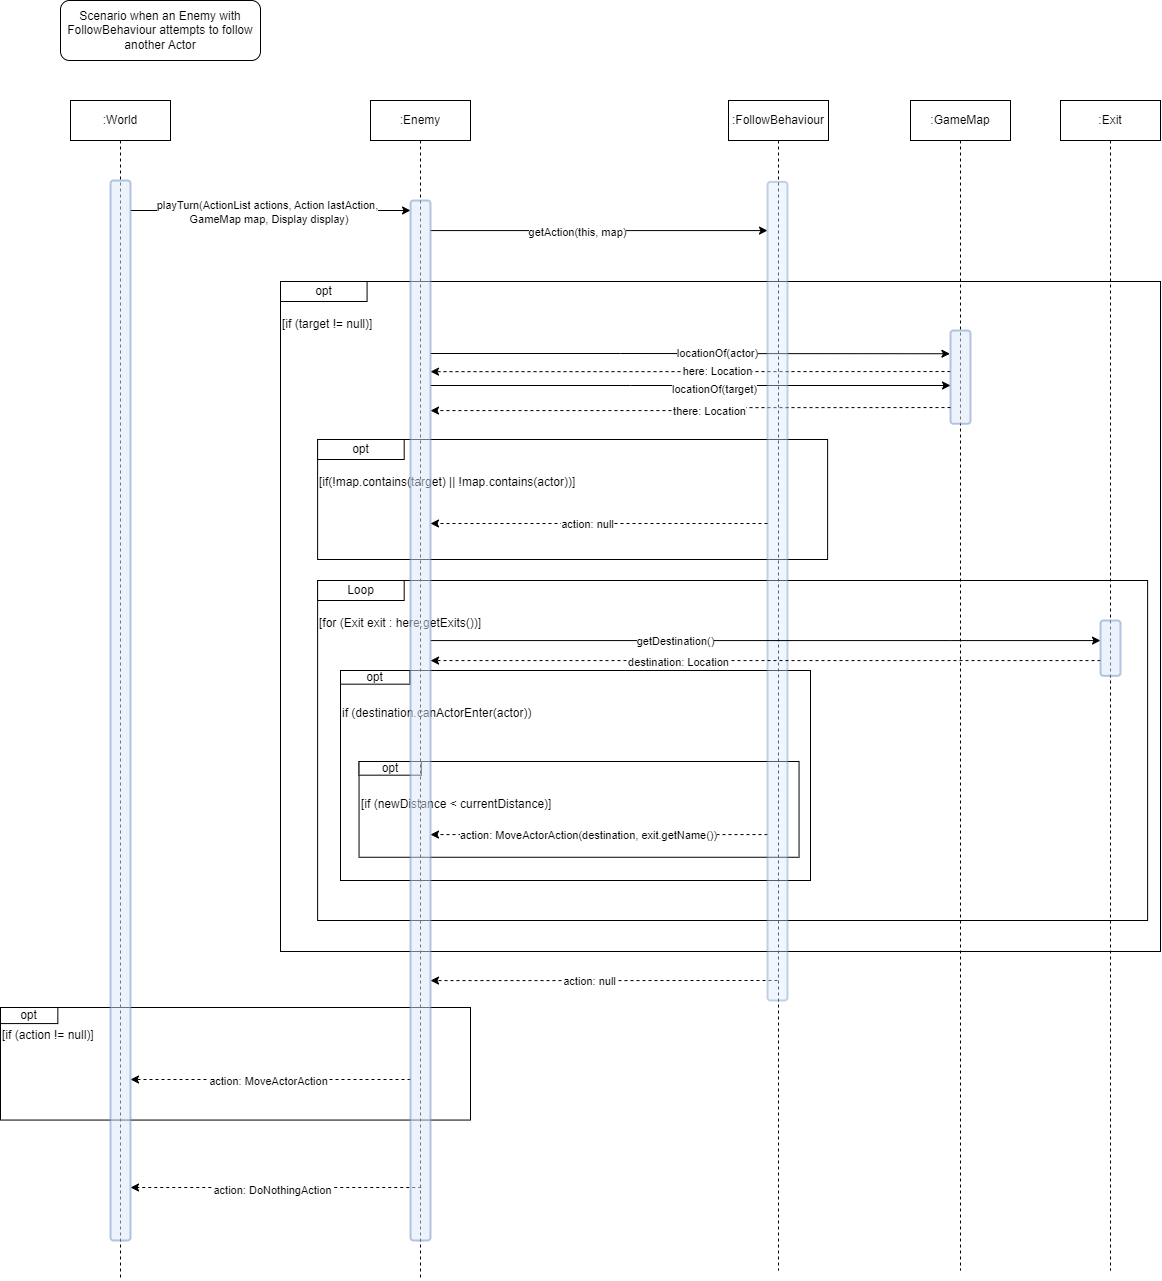

The diagram above was exported from draw.io. Its source (the exported page's mxGraphModel, read from the mxfile embedded in the PNG):
<mxGraphModel dx="2465" dy="1903" grid="1" gridSize="10" guides="1" tooltips="1" connect="1" arrows="1" fold="1" page="1" pageScale="1" pageWidth="850" pageHeight="1100" math="0" shadow="0">
  <root>
    <mxCell id="0" />
    <mxCell id="1" parent="0" />
    <mxCell id="liZvqJUB4mOW-GfoIrWm-1" value="" style="group" parent="1" vertex="1" connectable="0">
      <mxGeometry x="-30" y="947" width="470" height="201" as="geometry" />
    </mxCell>
    <mxCell id="dQacVSfHrA0tRkgr0yyJ-92" value="" style="group" parent="liZvqJUB4mOW-GfoIrWm-1" vertex="1" connectable="0">
      <mxGeometry width="470" height="201" as="geometry" />
    </mxCell>
    <mxCell id="dQacVSfHrA0tRkgr0yyJ-93" value="&lt;div&gt;&lt;/div&gt;&lt;div&gt;&lt;br&gt;&lt;/div&gt;&lt;div&gt;[if (action != null)]&lt;br&gt;&lt;/div&gt;" style="rounded=0;whiteSpace=wrap;html=1;labelPosition=center;verticalLabelPosition=middle;align=left;verticalAlign=top;" parent="dQacVSfHrA0tRkgr0yyJ-92" vertex="1">
      <mxGeometry width="470" height="112.56000000000002" as="geometry" />
    </mxCell>
    <mxCell id="dQacVSfHrA0tRkgr0yyJ-94" value="opt" style="rounded=0;whiteSpace=wrap;html=1;" parent="dQacVSfHrA0tRkgr0yyJ-92" vertex="1">
      <mxGeometry width="57.34204793028323" height="16.080000000000002" as="geometry" />
    </mxCell>
    <mxCell id="dQacVSfHrA0tRkgr0yyJ-98" style="edgeStyle=orthogonalEdgeStyle;rounded=0;orthogonalLoop=1;jettySize=auto;html=1;dashed=1;" parent="dQacVSfHrA0tRkgr0yyJ-92" target="dQacVSfHrA0tRkgr0yyJ-106" edge="1">
      <mxGeometry relative="1" as="geometry">
        <mxPoint x="420.77" y="180" as="sourcePoint" />
        <mxPoint x="130.76999999999998" y="180" as="targetPoint" />
        <Array as="points">
          <mxPoint x="421" y="181" />
        </Array>
      </mxGeometry>
    </mxCell>
    <mxCell id="dQacVSfHrA0tRkgr0yyJ-99" value="action: DoNothingAction" style="edgeLabel;html=1;align=center;verticalAlign=middle;resizable=0;points=[];" parent="dQacVSfHrA0tRkgr0yyJ-98" vertex="1" connectable="0">
      <mxGeometry x="0.0218" y="2" relative="1" as="geometry">
        <mxPoint as="offset" />
      </mxGeometry>
    </mxCell>
    <mxCell id="dQacVSfHrA0tRkgr0yyJ-96" style="edgeStyle=orthogonalEdgeStyle;rounded=0;orthogonalLoop=1;jettySize=auto;html=1;dashed=1;" parent="liZvqJUB4mOW-GfoIrWm-1" target="dQacVSfHrA0tRkgr0yyJ-106" edge="1">
      <mxGeometry relative="1" as="geometry">
        <mxPoint x="410" y="72" as="sourcePoint" />
        <Array as="points">
          <mxPoint x="270" y="73" />
        </Array>
      </mxGeometry>
    </mxCell>
    <mxCell id="dQacVSfHrA0tRkgr0yyJ-97" value="action: MoveActorAction" style="edgeLabel;html=1;align=center;verticalAlign=middle;resizable=0;points=[];" parent="dQacVSfHrA0tRkgr0yyJ-96" vertex="1" connectable="0">
      <mxGeometry x="0.0218" y="2" relative="1" as="geometry">
        <mxPoint y="-1" as="offset" />
      </mxGeometry>
    </mxCell>
    <mxCell id="dQacVSfHrA0tRkgr0yyJ-19" value="" style="group" parent="1" vertex="1" connectable="0">
      <mxGeometry x="330" y="271" width="800" height="680" as="geometry" />
    </mxCell>
    <mxCell id="dQacVSfHrA0tRkgr0yyJ-23" value="" style="group" parent="dQacVSfHrA0tRkgr0yyJ-19" vertex="1" connectable="0">
      <mxGeometry x="-80" width="880" height="680" as="geometry" />
    </mxCell>
    <mxCell id="dQacVSfHrA0tRkgr0yyJ-15" value="&lt;div&gt;&lt;br&gt;&lt;/div&gt;&lt;div&gt;&lt;br&gt;&lt;/div&gt;[if (target != null)]" style="rounded=0;whiteSpace=wrap;html=1;labelPosition=center;verticalLabelPosition=middle;align=left;verticalAlign=top;movable=1;resizable=1;rotatable=1;deletable=1;editable=1;locked=0;connectable=1;" parent="dQacVSfHrA0tRkgr0yyJ-23" vertex="1">
      <mxGeometry y="-50" width="880" height="670" as="geometry" />
    </mxCell>
    <mxCell id="dQacVSfHrA0tRkgr0yyJ-24" value="" style="group" parent="dQacVSfHrA0tRkgr0yyJ-23" vertex="1" connectable="0">
      <mxGeometry x="37.10526315789473" y="106" width="510" height="250.00000000000003" as="geometry" />
    </mxCell>
    <mxCell id="dQacVSfHrA0tRkgr0yyJ-25" value="" style="group" parent="dQacVSfHrA0tRkgr0yyJ-24" vertex="1" connectable="0">
      <mxGeometry width="510" height="250.00000000000003" as="geometry" />
    </mxCell>
    <mxCell id="dQacVSfHrA0tRkgr0yyJ-26" value="&lt;div&gt;&lt;br&gt;&lt;/div&gt;&lt;div&gt;&lt;br&gt;&lt;/div&gt;[if(!map.contains(target) || !map.contains(actor))]" style="rounded=0;whiteSpace=wrap;html=1;labelPosition=center;verticalLabelPosition=middle;align=left;verticalAlign=top;" parent="dQacVSfHrA0tRkgr0yyJ-25" vertex="1">
      <mxGeometry y="2" width="510" height="120" as="geometry" />
    </mxCell>
    <mxCell id="dQacVSfHrA0tRkgr0yyJ-27" value="opt" style="rounded=0;whiteSpace=wrap;html=1;" parent="dQacVSfHrA0tRkgr0yyJ-25" vertex="1">
      <mxGeometry y="2" width="86.57894736842107" height="20" as="geometry" />
    </mxCell>
    <mxCell id="dQacVSfHrA0tRkgr0yyJ-31" value="" style="group" parent="dQacVSfHrA0tRkgr0yyJ-23" vertex="1" connectable="0">
      <mxGeometry x="37.10526315789474" y="249" width="830" height="380" as="geometry" />
    </mxCell>
    <mxCell id="dQacVSfHrA0tRkgr0yyJ-32" value="" style="group" parent="dQacVSfHrA0tRkgr0yyJ-31" vertex="1" connectable="0">
      <mxGeometry width="830" height="380" as="geometry" />
    </mxCell>
    <mxCell id="dQacVSfHrA0tRkgr0yyJ-33" value="&lt;div&gt;&lt;/div&gt;&lt;div&gt;&lt;br&gt;&lt;/div&gt;&lt;div&gt;&lt;br&gt;&lt;/div&gt;&lt;div&gt;[for (Exit exit : here.getExits())]&lt;/div&gt;" style="rounded=0;whiteSpace=wrap;html=1;labelPosition=center;verticalLabelPosition=middle;align=left;verticalAlign=top;" parent="dQacVSfHrA0tRkgr0yyJ-32" vertex="1">
      <mxGeometry width="830" height="340" as="geometry" />
    </mxCell>
    <mxCell id="dQacVSfHrA0tRkgr0yyJ-34" value="Loop" style="rounded=0;whiteSpace=wrap;html=1;" parent="dQacVSfHrA0tRkgr0yyJ-32" vertex="1">
      <mxGeometry width="86.57894736842107" height="20" as="geometry" />
    </mxCell>
    <mxCell id="dQacVSfHrA0tRkgr0yyJ-36" value="" style="group" parent="dQacVSfHrA0tRkgr0yyJ-32" vertex="1" connectable="0">
      <mxGeometry x="22.89" y="90" width="470" height="262" as="geometry" />
    </mxCell>
    <mxCell id="dQacVSfHrA0tRkgr0yyJ-37" value="" style="group" parent="dQacVSfHrA0tRkgr0yyJ-36" vertex="1" connectable="0">
      <mxGeometry width="470" height="262" as="geometry" />
    </mxCell>
    <mxCell id="dQacVSfHrA0tRkgr0yyJ-38" value="&lt;div&gt;&lt;br&gt;&lt;/div&gt;&lt;div&gt;&lt;br&gt;&lt;/div&gt;if (destination.canActorEnter(actor))" style="rounded=0;whiteSpace=wrap;html=1;labelPosition=center;verticalLabelPosition=middle;align=left;verticalAlign=top;" parent="dQacVSfHrA0tRkgr0yyJ-37" vertex="1">
      <mxGeometry width="470" height="210" as="geometry" />
    </mxCell>
    <mxCell id="dQacVSfHrA0tRkgr0yyJ-39" value="opt" style="rounded=0;whiteSpace=wrap;html=1;" parent="dQacVSfHrA0tRkgr0yyJ-37" vertex="1">
      <mxGeometry width="69.43805555555556" height="13.680000000000001" as="geometry" />
    </mxCell>
    <mxCell id="dQacVSfHrA0tRkgr0yyJ-40" value="" style="group" parent="dQacVSfHrA0tRkgr0yyJ-37" vertex="1" connectable="0">
      <mxGeometry x="18.55000000000001" y="91" width="440" height="171" as="geometry" />
    </mxCell>
    <mxCell id="dQacVSfHrA0tRkgr0yyJ-41" value="&lt;div&gt;&lt;br&gt;&lt;/div&gt;&lt;div&gt;&lt;br&gt;&lt;/div&gt;[if (newDistance &amp;lt; currentDistance)]" style="rounded=0;whiteSpace=wrap;html=1;labelPosition=center;verticalLabelPosition=middle;align=left;verticalAlign=top;" parent="dQacVSfHrA0tRkgr0yyJ-40" vertex="1">
      <mxGeometry width="440" height="95.76" as="geometry" />
    </mxCell>
    <mxCell id="dQacVSfHrA0tRkgr0yyJ-42" value="opt" style="rounded=0;whiteSpace=wrap;html=1;" parent="dQacVSfHrA0tRkgr0yyJ-40" vertex="1">
      <mxGeometry width="62.22222222222223" height="13.68" as="geometry" />
    </mxCell>
    <mxCell id="liZvqJUB4mOW-GfoIrWm-3" style="edgeStyle=orthogonalEdgeStyle;rounded=0;orthogonalLoop=1;jettySize=auto;html=1;dashed=1;" parent="dQacVSfHrA0tRkgr0yyJ-23" target="dQacVSfHrA0tRkgr0yyJ-5" edge="1">
      <mxGeometry relative="1" as="geometry">
        <mxPoint x="497" y="649" as="sourcePoint" />
        <mxPoint x="160" y="649" as="targetPoint" />
        <Array as="points">
          <mxPoint x="323" y="650" />
        </Array>
      </mxGeometry>
    </mxCell>
    <mxCell id="liZvqJUB4mOW-GfoIrWm-4" value="action: null" style="edgeLabel;html=1;align=center;verticalAlign=middle;resizable=0;points=[];" parent="liZvqJUB4mOW-GfoIrWm-3" vertex="1" connectable="0">
      <mxGeometry x="0.3451" relative="1" as="geometry">
        <mxPoint x="45" as="offset" />
      </mxGeometry>
    </mxCell>
    <mxCell id="aM9ryv3xv72pqoxQDRHE-1" value=":World" style="shape=umlLifeline;perimeter=lifelinePerimeter;whiteSpace=wrap;html=1;container=0;dropTarget=0;collapsible=0;recursiveResize=0;outlineConnect=0;portConstraint=eastwest;newEdgeStyle={&quot;edgeStyle&quot;:&quot;elbowEdgeStyle&quot;,&quot;elbow&quot;:&quot;vertical&quot;,&quot;curved&quot;:0,&quot;rounded&quot;:0};" parent="1" vertex="1">
      <mxGeometry x="40" y="40" width="100" height="1180" as="geometry" />
    </mxCell>
    <mxCell id="dQacVSfHrA0tRkgr0yyJ-6" value="" style="endArrow=classic;html=1;rounded=0;" parent="1" edge="1">
      <mxGeometry width="50" height="50" relative="1" as="geometry">
        <mxPoint x="100" y="150" as="sourcePoint" />
        <mxPoint x="380" y="149.99666666666656" as="targetPoint" />
        <Array as="points" />
      </mxGeometry>
    </mxCell>
    <mxCell id="dQacVSfHrA0tRkgr0yyJ-9" value="playTurn(ActionList actions, Action lastAction,&lt;div&gt;&amp;nbsp;GameMap map, Display display)&lt;/div&gt;" style="edgeLabel;html=1;align=center;verticalAlign=middle;resizable=0;points=[];" parent="dQacVSfHrA0tRkgr0yyJ-6" vertex="1" connectable="0">
      <mxGeometry x="-0.4039" y="-2" relative="1" as="geometry">
        <mxPoint x="53" y="-1" as="offset" />
      </mxGeometry>
    </mxCell>
    <mxCell id="dQacVSfHrA0tRkgr0yyJ-12" style="edgeStyle=orthogonalEdgeStyle;rounded=0;orthogonalLoop=1;jettySize=auto;html=1;" parent="1" source="dQacVSfHrA0tRkgr0yyJ-5" target="dQacVSfHrA0tRkgr0yyJ-11" edge="1">
      <mxGeometry relative="1" as="geometry">
        <Array as="points">
          <mxPoint x="590" y="170" />
          <mxPoint x="590" y="170" />
        </Array>
      </mxGeometry>
    </mxCell>
    <mxCell id="dQacVSfHrA0tRkgr0yyJ-13" value="getAction(this, map)" style="edgeLabel;html=1;align=center;verticalAlign=middle;resizable=0;points=[];" parent="dQacVSfHrA0tRkgr0yyJ-12" vertex="1" connectable="0">
      <mxGeometry x="-0.1287" y="-1" relative="1" as="geometry">
        <mxPoint as="offset" />
      </mxGeometry>
    </mxCell>
    <mxCell id="dQacVSfHrA0tRkgr0yyJ-43" style="edgeStyle=orthogonalEdgeStyle;rounded=0;orthogonalLoop=1;jettySize=auto;html=1;dashed=1;" parent="1" source="dQacVSfHrA0tRkgr0yyJ-11" target="dQacVSfHrA0tRkgr0yyJ-5" edge="1">
      <mxGeometry relative="1" as="geometry">
        <Array as="points">
          <mxPoint x="470" y="774" />
          <mxPoint x="470" y="774" />
        </Array>
      </mxGeometry>
    </mxCell>
    <mxCell id="dQacVSfHrA0tRkgr0yyJ-44" value="action: MoveActorAction(destination, exit.getName())" style="edgeLabel;html=1;align=center;verticalAlign=middle;resizable=0;points=[];" parent="dQacVSfHrA0tRkgr0yyJ-43" vertex="1" connectable="0">
      <mxGeometry x="0.067" relative="1" as="geometry">
        <mxPoint as="offset" />
      </mxGeometry>
    </mxCell>
    <mxCell id="dQacVSfHrA0tRkgr0yyJ-14" value="Scenario when an Enemy with FollowBehaviour attempts to follow another Actor" style="rounded=1;whiteSpace=wrap;html=1;" parent="1" vertex="1">
      <mxGeometry x="30" y="-60" width="200" height="60" as="geometry" />
    </mxCell>
    <mxCell id="dQacVSfHrA0tRkgr0yyJ-49" style="edgeStyle=orthogonalEdgeStyle;rounded=0;orthogonalLoop=1;jettySize=auto;html=1;entryX=-0.029;entryY=0.384;entryDx=0;entryDy=0;entryPerimeter=0;" parent="1" source="dQacVSfHrA0tRkgr0yyJ-5" edge="1">
      <mxGeometry relative="1" as="geometry">
        <mxPoint x="757" y="293.0526315789475" as="sourcePoint" />
        <mxPoint x="919.4200000000001" y="293.24" as="targetPoint" />
        <Array as="points">
          <mxPoint x="590" y="293" />
          <mxPoint x="590" y="293" />
        </Array>
      </mxGeometry>
    </mxCell>
    <mxCell id="dQacVSfHrA0tRkgr0yyJ-50" value="locationOf(actor)" style="edgeLabel;html=1;align=center;verticalAlign=middle;resizable=0;points=[];" parent="dQacVSfHrA0tRkgr0yyJ-49" vertex="1" connectable="0">
      <mxGeometry x="0.1043" y="-1" relative="1" as="geometry">
        <mxPoint y="-2" as="offset" />
      </mxGeometry>
    </mxCell>
    <mxCell id="dQacVSfHrA0tRkgr0yyJ-53" style="edgeStyle=orthogonalEdgeStyle;rounded=0;orthogonalLoop=1;jettySize=auto;html=1;dashed=1;" parent="1" target="dQacVSfHrA0tRkgr0yyJ-5" edge="1">
      <mxGeometry relative="1" as="geometry">
        <mxPoint x="920" y="311.0526315789475" as="sourcePoint" />
        <mxPoint x="757" y="311" as="targetPoint" />
        <Array as="points">
          <mxPoint x="590" y="311" />
          <mxPoint x="590" y="311" />
        </Array>
      </mxGeometry>
    </mxCell>
    <mxCell id="dQacVSfHrA0tRkgr0yyJ-62" value="here: Location" style="edgeLabel;html=1;align=center;verticalAlign=middle;resizable=0;points=[];" parent="dQacVSfHrA0tRkgr0yyJ-53" vertex="1" connectable="0">
      <mxGeometry x="-0.0991" y="-1" relative="1" as="geometry">
        <mxPoint as="offset" />
      </mxGeometry>
    </mxCell>
    <mxCell id="dQacVSfHrA0tRkgr0yyJ-57" value="" style="group" parent="1" vertex="1" connectable="0">
      <mxGeometry x="880" y="40" width="100" height="1170" as="geometry" />
    </mxCell>
    <mxCell id="dQacVSfHrA0tRkgr0yyJ-7" value=":GameMap" style="shape=umlLifeline;perimeter=lifelinePerimeter;whiteSpace=wrap;html=1;container=0;dropTarget=0;collapsible=0;recursiveResize=0;outlineConnect=0;portConstraint=eastwest;newEdgeStyle={&quot;edgeStyle&quot;:&quot;elbowEdgeStyle&quot;,&quot;elbow&quot;:&quot;vertical&quot;,&quot;curved&quot;:0,&quot;rounded&quot;:0};" parent="dQacVSfHrA0tRkgr0yyJ-57" vertex="1">
      <mxGeometry width="100" height="1170.0000000000002" as="geometry" />
    </mxCell>
    <mxCell id="dQacVSfHrA0tRkgr0yyJ-55" value="" style="rounded=1;whiteSpace=wrap;html=1;strokeWidth=2;fillColor=#dae8fc;strokeColor=#6c8ebf;opacity=50;" parent="dQacVSfHrA0tRkgr0yyJ-57" vertex="1">
      <mxGeometry x="40" y="230.00173913043483" width="20" height="93.2608695652174" as="geometry" />
    </mxCell>
    <mxCell id="dQacVSfHrA0tRkgr0yyJ-18" value="opt" style="rounded=0;whiteSpace=wrap;html=1;" parent="1" vertex="1">
      <mxGeometry x="250" y="221" width="86.57894736842107" height="20" as="geometry" />
    </mxCell>
    <mxCell id="dQacVSfHrA0tRkgr0yyJ-63" style="edgeStyle=orthogonalEdgeStyle;rounded=0;orthogonalLoop=1;jettySize=auto;html=1;dashed=1;" parent="1" target="dQacVSfHrA0tRkgr0yyJ-5" edge="1">
      <mxGeometry relative="1" as="geometry">
        <mxPoint x="920" y="347.0526315789473" as="sourcePoint" />
        <mxPoint x="757" y="347.0526315789473" as="targetPoint" />
        <Array as="points">
          <mxPoint x="660" y="347" />
          <mxPoint x="660" y="350" />
        </Array>
      </mxGeometry>
    </mxCell>
    <mxCell id="dQacVSfHrA0tRkgr0yyJ-66" value="there: Location" style="edgeLabel;html=1;align=center;verticalAlign=middle;resizable=0;points=[];" parent="dQacVSfHrA0tRkgr0yyJ-63" vertex="1" connectable="0">
      <mxGeometry x="-0.0785" y="3" relative="1" as="geometry">
        <mxPoint as="offset" />
      </mxGeometry>
    </mxCell>
    <mxCell id="dQacVSfHrA0tRkgr0yyJ-64" style="edgeStyle=orthogonalEdgeStyle;rounded=0;orthogonalLoop=1;jettySize=auto;html=1;" parent="1" source="dQacVSfHrA0tRkgr0yyJ-5" target="dQacVSfHrA0tRkgr0yyJ-55" edge="1">
      <mxGeometry relative="1" as="geometry">
        <Array as="points">
          <mxPoint x="600" y="325" />
          <mxPoint x="600" y="325" />
        </Array>
      </mxGeometry>
    </mxCell>
    <mxCell id="dQacVSfHrA0tRkgr0yyJ-65" value="locationOf(target)" style="edgeLabel;html=1;align=center;verticalAlign=middle;resizable=0;points=[];" parent="dQacVSfHrA0tRkgr0yyJ-64" vertex="1" connectable="0">
      <mxGeometry x="-0.154" y="-3" relative="1" as="geometry">
        <mxPoint x="63" as="offset" />
      </mxGeometry>
    </mxCell>
    <mxCell id="dQacVSfHrA0tRkgr0yyJ-45" value="" style="group" parent="1" vertex="1" connectable="0">
      <mxGeometry x="698" y="40" width="100" height="1170" as="geometry" />
    </mxCell>
    <mxCell id="dQacVSfHrA0tRkgr0yyJ-4" value=":FollowBehaviour" style="shape=umlLifeline;perimeter=lifelinePerimeter;whiteSpace=wrap;html=1;container=0;dropTarget=0;collapsible=0;recursiveResize=0;outlineConnect=0;portConstraint=eastwest;newEdgeStyle={&quot;edgeStyle&quot;:&quot;elbowEdgeStyle&quot;,&quot;elbow&quot;:&quot;vertical&quot;,&quot;curved&quot;:0,&quot;rounded&quot;:0};" parent="dQacVSfHrA0tRkgr0yyJ-45" vertex="1">
      <mxGeometry width="100" height="1170.0000000000002" as="geometry" />
    </mxCell>
    <mxCell id="dQacVSfHrA0tRkgr0yyJ-11" value="" style="rounded=1;whiteSpace=wrap;html=1;strokeWidth=2;fillColor=#dae8fc;strokeColor=#6c8ebf;fillStyle=auto;opacity=40;" parent="dQacVSfHrA0tRkgr0yyJ-45" vertex="1">
      <mxGeometry x="39" y="81.38" width="20" height="818.62" as="geometry" />
    </mxCell>
    <mxCell id="aM9ryv3xv72pqoxQDRHE-5" value=":Enemy" style="shape=umlLifeline;perimeter=lifelinePerimeter;whiteSpace=wrap;html=1;container=0;dropTarget=0;collapsible=0;recursiveResize=0;outlineConnect=0;portConstraint=eastwest;newEdgeStyle={&quot;edgeStyle&quot;:&quot;elbowEdgeStyle&quot;,&quot;elbow&quot;:&quot;vertical&quot;,&quot;curved&quot;:0,&quot;rounded&quot;:0};" parent="1" vertex="1">
      <mxGeometry x="340" y="40" width="100" height="1180" as="geometry" />
    </mxCell>
    <mxCell id="dQacVSfHrA0tRkgr0yyJ-108" style="edgeStyle=orthogonalEdgeStyle;rounded=0;orthogonalLoop=1;jettySize=auto;html=1;" parent="1" source="dQacVSfHrA0tRkgr0yyJ-5" target="dQacVSfHrA0tRkgr0yyJ-104" edge="1">
      <mxGeometry relative="1" as="geometry">
        <Array as="points">
          <mxPoint x="920" y="580" />
          <mxPoint x="920" y="580" />
        </Array>
      </mxGeometry>
    </mxCell>
    <mxCell id="dQacVSfHrA0tRkgr0yyJ-109" value="getDestination()" style="edgeLabel;html=1;align=center;verticalAlign=middle;resizable=0;points=[];" parent="dQacVSfHrA0tRkgr0yyJ-108" vertex="1" connectable="0">
      <mxGeometry x="-0.2711" relative="1" as="geometry">
        <mxPoint as="offset" />
      </mxGeometry>
    </mxCell>
    <mxCell id="dQacVSfHrA0tRkgr0yyJ-5" value="" style="rounded=1;whiteSpace=wrap;html=1;strokeWidth=2;fillColor=#dae8fc;strokeColor=#6c8ebf;opacity=50;" parent="1" vertex="1">
      <mxGeometry x="380" y="140" width="20" height="1040" as="geometry" />
    </mxCell>
    <mxCell id="dQacVSfHrA0tRkgr0yyJ-106" value="" style="rounded=1;whiteSpace=wrap;html=1;strokeWidth=2;fillColor=#dae8fc;strokeColor=#6c8ebf;opacity=50;" parent="1" vertex="1">
      <mxGeometry x="80" y="120" width="20" height="1060" as="geometry" />
    </mxCell>
    <mxCell id="dQacVSfHrA0tRkgr0yyJ-110" style="edgeStyle=orthogonalEdgeStyle;rounded=0;orthogonalLoop=1;jettySize=auto;html=1;dashed=1;" parent="1" source="dQacVSfHrA0tRkgr0yyJ-104" edge="1">
      <mxGeometry relative="1" as="geometry">
        <mxPoint x="1090" y="599" as="sourcePoint" />
        <mxPoint x="400" y="599" as="targetPoint" />
        <Array as="points">
          <mxPoint x="400" y="600" />
        </Array>
      </mxGeometry>
    </mxCell>
    <mxCell id="dQacVSfHrA0tRkgr0yyJ-111" value="destination: Location" style="edgeLabel;html=1;align=center;verticalAlign=middle;resizable=0;points=[];" parent="dQacVSfHrA0tRkgr0yyJ-110" vertex="1" connectable="0">
      <mxGeometry x="0.3461" y="1" relative="1" as="geometry">
        <mxPoint x="30" as="offset" />
      </mxGeometry>
    </mxCell>
    <mxCell id="dQacVSfHrA0tRkgr0yyJ-118" value="" style="group" parent="1" vertex="1" connectable="0">
      <mxGeometry x="1010" y="40" width="120" height="1170" as="geometry" />
    </mxCell>
    <mxCell id="dQacVSfHrA0tRkgr0yyJ-119" value="" style="group" parent="dQacVSfHrA0tRkgr0yyJ-118" vertex="1" connectable="0">
      <mxGeometry width="120" height="1170" as="geometry" />
    </mxCell>
    <mxCell id="dQacVSfHrA0tRkgr0yyJ-101" value="" style="group" parent="dQacVSfHrA0tRkgr0yyJ-119" vertex="1" connectable="0">
      <mxGeometry x="20" width="100" height="1169.9999999999998" as="geometry" />
    </mxCell>
    <mxCell id="dQacVSfHrA0tRkgr0yyJ-105" value="" style="group" parent="dQacVSfHrA0tRkgr0yyJ-101" vertex="1" connectable="0">
      <mxGeometry width="100" height="1170" as="geometry" />
    </mxCell>
    <mxCell id="dQacVSfHrA0tRkgr0yyJ-102" value=":Exit" style="shape=umlLifeline;perimeter=lifelinePerimeter;whiteSpace=wrap;html=1;container=0;dropTarget=0;collapsible=0;recursiveResize=0;outlineConnect=0;portConstraint=eastwest;newEdgeStyle={&quot;edgeStyle&quot;:&quot;elbowEdgeStyle&quot;,&quot;elbow&quot;:&quot;vertical&quot;,&quot;curved&quot;:0,&quot;rounded&quot;:0};" parent="dQacVSfHrA0tRkgr0yyJ-105" vertex="1">
      <mxGeometry width="100" height="1170" as="geometry" />
    </mxCell>
    <mxCell id="dQacVSfHrA0tRkgr0yyJ-104" value="&lt;span style=&quot;color: rgba(0, 0, 0, 0); font-family: monospace; font-size: 0px; text-align: start; text-wrap: nowrap;&quot;&gt;%3CmxGraphModel%3E%3Croot%3E%3CmxCell%20id%3D%220%22%2F%3E%3CmxCell%20id%3D%221%22%20parent%3D%220%22%2F%3E%3CmxCell%20id%3D%222%22%20value%3D%22%22%20style%3D%22rounded%3D1%3BwhiteSpace%3Dwrap%3Bhtml%3D1%3BstrokeWidth%3D2%3BfillColor%3D%23dae8fc%3BstrokeColor%3D%236c8ebf%3Bopacity%3D50%3B%22%20vertex%3D%221%22%20parent%3D%221%22%3E%3CmxGeometry%20x%3D%22920%22%20y%3D%221040%22%20width%3D%2220%22%20height%3D%2260%22%20as%3D%22geometry%22%2F%3E%3C%2FmxCell%3E%3C%2Froot%3E%3C%2FmxGraphModel%3E&lt;/span&gt;" style="rounded=1;whiteSpace=wrap;html=1;strokeWidth=2;fillColor=#dae8fc;strokeColor=#6c8ebf;opacity=50;" parent="dQacVSfHrA0tRkgr0yyJ-105" vertex="1">
      <mxGeometry x="40" y="520.0045657568238" width="20" height="55.38461538461538" as="geometry" />
    </mxCell>
    <mxCell id="dQacVSfHrA0tRkgr0yyJ-29" style="edgeStyle=orthogonalEdgeStyle;rounded=0;orthogonalLoop=1;jettySize=auto;html=1;dashed=1;" parent="1" source="dQacVSfHrA0tRkgr0yyJ-11" target="dQacVSfHrA0tRkgr0yyJ-5" edge="1">
      <mxGeometry relative="1" as="geometry">
        <mxPoint x="735" y="457.0000000000002" as="sourcePoint" />
        <mxPoint x="389.5" y="462.72" as="targetPoint" />
        <Array as="points">
          <mxPoint x="590" y="463" />
          <mxPoint x="590" y="463" />
        </Array>
      </mxGeometry>
    </mxCell>
    <mxCell id="dQacVSfHrA0tRkgr0yyJ-30" value="action: null" style="edgeLabel;html=1;align=center;verticalAlign=middle;resizable=0;points=[];" parent="dQacVSfHrA0tRkgr0yyJ-29" vertex="1" connectable="0">
      <mxGeometry x="0.3451" relative="1" as="geometry">
        <mxPoint x="45" as="offset" />
      </mxGeometry>
    </mxCell>
  </root>
</mxGraphModel>